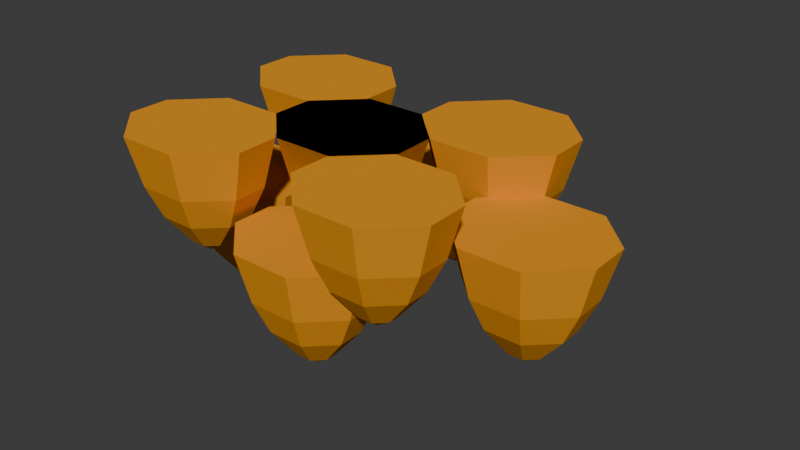 # Source: honeyCombish.blend  (saved by Blender 4.1.24; exported with 4.5.12 LTS)
import bpy
from mathutils import Matrix  # noqa: F401  (used for matrix-valued properties, if any)

bpy.ops.wm.read_factory_settings(use_empty=True)
scene = bpy.context.scene
scene.name = 'Scene'

# ---- collections
col_collection = bpy.data.collections.new('Collection'); scene.collection.children.link(col_collection)

# ---- materials (node trees are filled in below, after node groups)
mat_material_001 = bpy.data.materials.new('Material.001')
mat_material_001.use_transparent_shadow = False
mat_material_001.diffuse_color = (0.8, 0.3157, 0.01872, 1.0)

# ---- material node trees

# ---- world
world_world = bpy.data.worlds.new('World'); scene.world = world_world
world_world.use_nodes = True; world_world.node_tree.nodes.clear()
_N = world_world.node_tree.nodes; _L = world_world.node_tree.links
n0 = _N.new('ShaderNodeOutputWorld'); n0.name = 'World Output'; n0.location = (300, 300)
n1 = _N.new('ShaderNodeBackground'); n1.name = 'Background'; n1.location = (10, 300)
n1.inputs[0].default_value = (0.05088, 0.05088, 0.05088, 1.0)
_L.new(n1.outputs[0], n0.inputs[0])
n0.is_active_output = True
world_world.color = (0.05088, 0.05088, 0.05088)
world_world.use_sun_shadow = False
world_world.sun_shadow_jitter_overblur = 0.0

# ---- meshes
me_vert_002 = bpy.data.meshes.new('Vert.002')
me_vert_002.from_pydata([(1.15, 4.569, 4.943), (3.148, 6.555, 4.943), (6.156, 6.555, 4.943), (8.107, 4.604, 4.943), (8.153, 2.537, 4.943), (6.133, 0.5854, 4.943), (3.194, 0.5854, 4.943), (1.15, 2.56, 4.943), (1.802, 4.383, 2.53), (3.427, 5.999, 2.53), (5.875, 5.999, 2.53), (7.463, 4.411, 2.53), (7.5, 2.729, 2.53), (5.856, 1.141, 2.53), (3.465, 1.141, 2.53), (1.802, 2.748, 2.53), (2.565, 4.165, 0.9254), (3.755, 5.347, 0.9254), (5.546, 5.347, 0.9254), (6.708, 4.185, 0.9254), (6.735, 2.955, 0.9254), (5.532, 1.793, 0.9254), (3.782, 1.793, 0.9254), (2.565, 2.968, 0.9254), (3.783, 3.817, -0.5264), (4.277, 4.308, -0.5264), (5.022, 4.308, -0.5264), (5.505, 3.825, -0.5264), (5.516, 3.314, -0.5264), (5.016, 2.83, -0.5264), (4.289, 2.83, -0.5264), (3.783, 3.319, -0.5264), (4.649, 3.569, -1.096), (4.649, 3.569, -1.096), (4.649, 3.569, -1.096), (4.649, 3.569, -1.096), (4.649, 3.569, -1.096), (4.649, 3.569, -1.096), (4.649, 3.569, -1.096), (4.649, 3.569, -1.096), (-3.839, 0.5858, 4.943), (-1.841, 2.572, 4.943), (1.167, 2.572, 4.943), (3.119, 0.6203, 4.943), (3.165, -1.446, 4.943), (1.144, -3.398, 4.943), (-1.795, -3.398, 4.943), (-3.839, -1.423, 4.943), (-3.187, 0.3995, 2.53), (-1.561, 2.016, 2.53), (0.8862, 2.016, 2.53), (2.474, 0.4275, 2.53), (2.512, -1.254, 2.53), (0.8675, -2.842, 2.53), (-1.524, -2.842, 2.53), (-3.187, -1.235, 2.53), (-2.423, 0.1811, 0.9254), (-1.234, 1.364, 0.9254), (0.5573, 1.364, 0.9254), (1.719, 0.2016, 0.9254), (1.747, -1.029, 0.9254), (0.5436, -2.191, 0.9254), (-1.206, -2.191, 0.9254), (-2.423, -1.015, 0.9254), (-1.206, -0.1669, -0.5264), (-0.7115, 0.3248, -0.5264), (0.03309, 0.3248, -0.5264), (0.5162, -0.1583, -0.5264), (0.5276, -0.6699, -0.5264), (0.0274, -1.153, -0.5264), (-0.7001, -1.153, -0.5264), (-1.206, -0.6642, -0.5264), (-0.3399, -0.4144, -1.096), (-0.3399, -0.4144, -1.096), (-0.3399, -0.4144, -1.096), (-0.3399, -0.4144, -1.096), (-0.3399, -0.4144, -1.096), (-0.3399, -0.4144, -1.096), (-0.3399, -0.4144, -1.096), (-0.3399, -0.4144, -1.096), (-3.839, 0.5858, 4.943), (-1.841, 2.572, 4.943), (1.167, 2.572, 4.943), (3.119, 0.6203, 4.943), (3.165, -1.446, 4.943), (1.144, -3.398, 4.943), (-1.795, -3.398, 4.943), (-3.839, -1.423, 4.943), (-3.187, 0.3995, 2.53), (-1.561, 2.016, 2.53), (0.8862, 2.016, 2.53), (2.474, 0.4275, 2.53), (2.512, -1.254, 2.53), (0.8675, -2.842, 2.53), (-1.524, -2.842, 2.53), (-3.187, -1.235, 2.53), (-2.423, 0.1811, 0.9254), (-1.234, 1.364, 0.9254), (0.5573, 1.364, 0.9254), (1.719, 0.2016, 0.9254), (1.747, -1.029, 0.9254), (0.5436, -2.191, 0.9254), (-1.206, -2.191, 0.9254), (-2.423, -1.015, 0.9254), (-1.206, -0.1669, -0.5264), (-0.7115, 0.3248, -0.5264), (0.03309, 0.3248, -0.5264), (0.5162, -0.1583, -0.5264), (0.5276, -0.6699, -0.5264), (0.0274, -1.153, -0.5264), (-0.7001, -1.153, -0.5264), (-1.206, -0.6642, -0.5264), (-0.3399, -0.4144, -1.096), (-0.3399, -0.4144, -1.096), (-0.3399, -0.4144, -1.096), (-0.3399, -0.4144, -1.096), (-0.3399, -0.4144, -1.096), (-0.3399, -0.4144, -1.096), (-0.3399, -0.4144, -1.096), (-0.3399, -0.4144, -1.096), (-8.939, 4.532, 4.943), (-6.941, 6.518, 4.943), (-3.933, 6.518, 4.943), (-1.982, 4.566, 4.943), (-1.936, 2.5, 4.943), (-3.956, 0.5482, 4.943), (-6.895, 0.5482, 4.943), (-8.939, 2.523, 4.943), (-8.287, 4.346, 2.53), (-6.662, 5.962, 2.53), (-4.214, 5.962, 2.53), (-2.626, 4.374, 2.53), (-2.589, 2.692, 2.53), (-4.233, 1.104, 2.53), (-6.624, 1.104, 2.53), (-8.287, 2.711, 2.53), (-7.523, 4.127, 0.9254), (-6.334, 5.31, 0.9254), (-4.543, 5.31, 0.9254), (-3.381, 4.148, 0.9254), (-3.354, 2.917, 0.9254), (-4.557, 1.755, 0.9254), (-6.307, 1.755, 0.9254), (-7.523, 2.931, 0.9254), (-6.306, 3.779, -0.5264), (-5.812, 4.271, -0.5264), (-5.067, 4.271, -0.5264), (-4.584, 3.788, -0.5264), (-4.573, 3.276, -0.5264), (-5.073, 2.793, -0.5264), (-5.8, 2.793, -0.5264), (-6.306, 3.282, -0.5264), (-5.44, 3.532, -1.096), (-5.44, 3.532, -1.096), (-5.44, 3.532, -1.096), (-5.44, 3.532, -1.096), (-5.44, 3.532, -1.096), (-5.44, 3.532, -1.096), (-5.44, 3.532, -1.096), (-5.44, 3.532, -1.096), (-8.827, -3.435, 4.943), (-6.83, -1.449, 4.943), (-3.822, -1.449, 4.943), (-1.87, -3.4, 4.943), (-1.824, -5.467, 4.943), (-3.845, -7.419, 4.943), (-6.784, -7.419, 4.943), (-8.827, -5.444, 4.943), (-8.175, -3.621, 2.53), (-6.55, -2.005, 2.53), (-4.102, -2.005, 2.53), (-2.514, -3.593, 2.53), (-2.477, -5.275, 2.53), (-4.121, -6.863, 2.53), (-6.513, -6.863, 2.53), (-8.175, -5.256, 2.53), (-7.412, -3.84, 0.9254), (-6.222, -2.657, 0.9254), (-4.431, -2.657, 0.9254), (-3.269, -3.819, 0.9254), (-3.242, -5.049, 0.9254), (-4.445, -6.212, 0.9254), (-6.195, -6.212, 0.9254), (-7.412, -5.036, 0.9254), (-6.195, -4.188, -0.5264), (-5.7, -3.696, -0.5264), (-4.956, -3.696, -0.5264), (-4.472, -4.179, -0.5264), (-4.461, -4.691, -0.5264), (-4.961, -5.174, -0.5264), (-5.689, -5.174, -0.5264), (-6.195, -4.685, -0.5264), (-5.329, -4.435, -1.096), (-5.329, -4.435, -1.096), (-5.329, -4.435, -1.096), (-5.329, -4.435, -1.096), (-5.329, -4.435, -1.096), (-5.329, -4.435, -1.096), (-5.329, -4.435, -1.096), (-5.329, -4.435, -1.096), (1.113, -3.509, 4.943), (3.11, -1.523, 4.943), (6.118, -1.523, 4.943), (8.07, -3.475, 4.943), (8.116, -5.541, 4.943), (6.095, -7.493, 4.943), (3.156, -7.493, 4.943), (1.113, -5.518, 4.943), (1.765, -3.696, 2.53), (3.39, -2.08, 2.53), (5.838, -2.08, 2.53), (7.426, -3.668, 2.53), (7.463, -5.349, 2.53), (5.819, -6.937, 2.53), (3.427, -6.937, 2.53), (1.765, -5.33, 2.53), (2.528, -3.914, 0.9254), (3.718, -2.731, 0.9254), (5.509, -2.731, 0.9254), (6.671, -3.893, 0.9254), (6.698, -5.124, 0.9254), (5.495, -6.286, 0.9254), (3.745, -6.286, 0.9254), (2.528, -5.11, 0.9254), (3.745, -4.262, -0.5264), (4.24, -3.77, -0.5264), (4.984, -3.77, -0.5264), (5.468, -4.253, -0.5264), (5.479, -4.765, -0.5264), (4.979, -5.248, -0.5264), (4.251, -5.248, -0.5264), (3.745, -4.759, -0.5264), (4.611, -4.51, -1.096), (4.611, -4.51, -1.096), (4.611, -4.51, -1.096), (4.611, -4.51, -1.096), (4.611, -4.51, -1.096), (4.611, -4.51, -1.096), (4.611, -4.51, -1.096), (4.611, -4.51, -1.096), (-10.76, 0.8633, 0.7882), (-8.762, 2.849, 0.7882), (-5.754, 2.849, 0.7882), (-3.802, 0.8978, 0.7882), (-3.756, -1.169, 0.7882), (-5.777, -3.121, 0.7882), (-8.716, -3.121, 0.7882), (-10.76, -1.146, 0.7882), (-10.11, 0.677, -1.625), (-8.482, 2.293, -1.625), (-6.035, 2.293, -1.625), (-4.447, 0.705, -1.625), (-4.409, -0.9765, -1.625), (-6.053, -2.565, -1.625), (-8.445, -2.565, -1.625), (-10.11, -0.9579, -1.625), (-9.344, 0.4586, -3.229), (-8.155, 1.641, -3.229), (-6.364, 1.641, -3.229), (-5.202, 0.4791, -3.229), (-5.174, -0.7513, -3.229), (-6.377, -1.913, -3.229), (-8.127, -1.913, -3.229), (-9.344, -0.7376, -3.229), (-8.127, 0.1106, -4.681), (-7.632, 0.6023, -4.681), (-6.888, 0.6023, -4.681), (-6.405, 0.1192, -4.681), (-6.393, -0.3924, -4.681), (-6.893, -0.8755, -4.681), (-7.621, -0.8755, -4.681), (-8.127, -0.3867, -4.681), (-7.261, -0.1369, -5.25), (-7.261, -0.1369, -5.25), (-7.261, -0.1369, -5.25), (-7.261, -0.1369, -5.25), (-7.261, -0.1369, -5.25), (-7.261, -0.1369, -5.25), (-7.261, -0.1369, -5.25), (-7.261, -0.1369, -5.25), (-2.611, -3.29, 1.466), (-0.6129, -1.303, 1.466), (2.395, -1.303, 1.466), (4.347, -3.255, 1.466), (4.393, -5.322, 1.466), (2.372, -7.273, 1.466), (-0.567, -7.273, 1.466), (-2.611, -5.299, 1.466), (-1.959, -3.476, -0.9473), (-0.3332, -1.86, -0.9473), (2.114, -1.86, -0.9473), (3.702, -3.448, -0.9473), (3.74, -5.129, -0.9473), (2.096, -6.718, -0.9473), (-0.2958, -6.718, -0.9473), (-1.959, -5.111, -0.9473), (-1.195, -3.694, -2.552), (-0.005554, -2.512, -2.552), (1.785, -2.512, -2.552), (2.948, -3.674, -2.552), (2.975, -4.904, -2.552), (1.772, -6.066, -2.552), (0.02179, -6.066, -2.552), (-1.195, -4.891, -2.552), (0.0222, -4.042, -4.004), (0.5167, -3.551, -4.004), (1.261, -3.551, -4.004), (1.744, -4.034, -4.004), (1.756, -4.545, -4.004), (1.256, -5.028, -4.004), (0.528, -5.028, -4.004), (0.0222, -4.54, -4.004), (0.8882, -4.29, -4.573), (0.8882, -4.29, -4.573), (0.8882, -4.29, -4.573), (0.8882, -4.29, -4.573), (0.8882, -4.29, -4.573), (0.8882, -4.29, -4.573), (0.8882, -4.29, -4.573), (0.8882, -4.29, -4.573), (-3.917, 8.369, 1.064), (-1.92, 10.36, 1.064), (1.088, 10.36, 1.064), (3.04, 8.404, 1.064), (3.086, 6.337, 1.064), (1.066, 4.386, 1.064), (-1.874, 4.386, 1.064), (-3.917, 6.36, 1.064), (-3.265, 8.183, -1.349), (-1.64, 9.799, -1.349), (0.8077, 9.799, -1.349), (2.396, 8.211, -1.349), (2.433, 6.53, -1.349), (0.789, 4.942, -1.349), (-1.602, 4.942, -1.349), (-3.265, 6.548, -1.349), (-2.502, 7.965, -2.954), (-1.312, 9.147, -2.954), (0.4788, 9.147, -2.954), (1.641, 7.985, -2.954), (1.668, 6.755, -2.954), (0.4651, 5.593, -2.954), (-1.285, 5.593, -2.954), (-2.502, 6.768, -2.954), (-1.284, 7.617, -4.406), (-0.79, 8.108, -4.406), (-0.04541, 8.108, -4.406), (0.4377, 7.625, -4.406), (0.4491, 7.114, -4.406), (-0.05109, 6.631, -4.406), (-0.7786, 6.631, -4.406), (-1.284, 7.119, -4.406), (-0.4184, 7.369, -4.975), (-0.4184, 7.369, -4.975), (-0.4184, 7.369, -4.975), (-0.4184, 7.369, -4.975), (-0.4184, 7.369, -4.975), (-0.4184, 7.369, -4.975), (-0.4184, 7.369, -4.975), (-0.4184, 7.369, -4.975), (5.48, 0.7307, 2.902), (7.478, 2.717, 2.902), (10.49, 2.717, 2.902), (12.44, 0.7652, 2.902), (12.48, -1.301, 2.902), (10.46, -3.253, 2.902), (7.524, -3.253, 2.902), (5.48, -1.278, 2.902), (6.132, 0.5444, 0.489), (7.758, 2.16, 0.489), (10.21, 2.16, 0.489), (11.79, 0.5724, 0.489), (11.83, -1.109, 0.489), (10.19, -2.697, 0.489), (7.795, -2.697, 0.489), (6.132, -1.09, 0.489), (6.896, 0.326, -1.115), (8.085, 1.509, -1.115), (9.876, 1.509, -1.115), (11.04, 0.3466, -1.115), (11.07, -0.8839, -1.115), (9.863, -2.046, -1.115), (8.113, -2.046, -1.115), (6.896, -0.8702, -1.115), (8.113, -0.02194, -2.567), (8.608, 0.4697, -2.567), (9.352, 0.4697, -2.567), (9.835, -0.01341, -2.567), (9.847, -0.5249, -2.567), (9.347, -1.008, -2.567), (8.619, -1.008, -2.567), (8.113, -0.5192, -2.567), (8.979, -0.2695, -3.137), (8.979, -0.2695, -3.137), (8.979, -0.2695, -3.137), (8.979, -0.2695, -3.137), (8.979, -0.2695, -3.137), (8.979, -0.2695, -3.137), (8.979, -0.2695, -3.137), (8.979, -0.2695, -3.137)], [], [(0, 7, 6, 5, 4, 3, 2, 1), (8, 16, 23, 15), (0, 8, 15, 7), (7, 15, 14, 6), (5, 13, 12, 4), (3, 11, 10, 2), (1, 9, 8, 0), (6, 14, 13, 5), (4, 12, 11, 3), (2, 10, 9, 1), (23, 31, 30, 22), (14, 22, 21, 13), (12, 20, 19, 11), (10, 18, 17, 9), (9, 17, 16, 8), (15, 23, 22, 14), (13, 21, 20, 12), (11, 19, 18, 10), (26, 34, 33, 25), (21, 29, 28, 20), (19, 27, 26, 18), (17, 25, 24, 16), (16, 24, 31, 23), (22, 30, 29, 21), (20, 28, 27, 19), (18, 26, 25, 17), (32, 33, 34, 35, 36, 37, 38, 39), (31, 39, 38, 30), (29, 37, 36, 28), (27, 35, 34, 26), (25, 33, 32, 24), (24, 32, 39, 31), (30, 38, 37, 29), (28, 36, 35, 27), (40, 47, 46, 45, 44, 43, 42, 41), (48, 56, 63, 55), (40, 48, 55, 47), (47, 55, 54, 46), (45, 53, 52, 44), (43, 51, 50, 42), (41, 49, 48, 40), (46, 54, 53, 45), (44, 52, 51, 43), (42, 50, 49, 41), (63, 71, 70, 62), (54, 62, 61, 53), (52, 60, 59, 51), (50, 58, 57, 49), (49, 57, 56, 48), (55, 63, 62, 54), (53, 61, 60, 52), (51, 59, 58, 50), (66, 74, 73, 65), (61, 69, 68, 60), (59, 67, 66, 58), (57, 65, 64, 56), (56, 64, 71, 63), (62, 70, 69, 61), (60, 68, 67, 59), (58, 66, 65, 57), (72, 73, 74, 75, 76, 77, 78, 79), (71, 79, 78, 70), (69, 77, 76, 68), (67, 75, 74, 66), (65, 73, 72, 64), (64, 72, 79, 71), (70, 78, 77, 69), (68, 76, 75, 67), (80, 87, 86, 85, 84, 83, 82, 81), (88, 96, 103, 95), (80, 88, 95, 87), (87, 95, 94, 86), (85, 93, 92, 84), (83, 91, 90, 82), (81, 89, 88, 80), (86, 94, 93, 85), (84, 92, 91, 83), (82, 90, 89, 81), (103, 111, 110, 102), (94, 102, 101, 93), (92, 100, 99, 91), (90, 98, 97, 89), (89, 97, 96, 88), (95, 103, 102, 94), (93, 101, 100, 92), (91, 99, 98, 90), (106, 114, 113, 105), (101, 109, 108, 100), (99, 107, 106, 98), (97, 105, 104, 96), (96, 104, 111, 103), (102, 110, 109, 101), (100, 108, 107, 99), (98, 106, 105, 97), (112, 113, 114, 115, 116, 117, 118, 119), (111, 119, 118, 110), (109, 117, 116, 108), (107, 115, 114, 106), (105, 113, 112, 104), (104, 112, 119, 111), (110, 118, 117, 109), (108, 116, 115, 107), (120, 127, 126, 125, 124, 123, 122, 121), (128, 136, 143, 135), (120, 128, 135, 127), (127, 135, 134, 126), (125, 133, 132, 124), (123, 131, 130, 122), (121, 129, 128, 120), (126, 134, 133, 125), (124, 132, 131, 123), (122, 130, 129, 121), (143, 151, 150, 142), (134, 142, 141, 133), (132, 140, 139, 131), (130, 138, 137, 129), (129, 137, 136, 128), (135, 143, 142, 134), (133, 141, 140, 132), (131, 139, 138, 130), (146, 154, 153, 145), (141, 149, 148, 140), (139, 147, 146, 138), (137, 145, 144, 136), (136, 144, 151, 143), (142, 150, 149, 141), (140, 148, 147, 139), (138, 146, 145, 137), (152, 153, 154, 155, 156, 157, 158, 159), (151, 159, 158, 150), (149, 157, 156, 148), (147, 155, 154, 146), (145, 153, 152, 144), (144, 152, 159, 151), (150, 158, 157, 149), (148, 156, 155, 147), (160, 167, 166, 165, 164, 163, 162, 161), (168, 176, 183, 175), (160, 168, 175, 167), (167, 175, 174, 166), (165, 173, 172, 164), (163, 171, 170, 162), (161, 169, 168, 160), (166, 174, 173, 165), (164, 172, 171, 163), (162, 170, 169, 161), (183, 191, 190, 182), (174, 182, 181, 173), (172, 180, 179, 171), (170, 178, 177, 169), (169, 177, 176, 168), (175, 183, 182, 174), (173, 181, 180, 172), (171, 179, 178, 170), (186, 194, 193, 185), (181, 189, 188, 180), (179, 187, 186, 178), (177, 185, 184, 176), (176, 184, 191, 183), (182, 190, 189, 181), (180, 188, 187, 179), (178, 186, 185, 177), (192, 193, 194, 195, 196, 197, 198, 199), (191, 199, 198, 190), (189, 197, 196, 188), (187, 195, 194, 186), (185, 193, 192, 184), (184, 192, 199, 191), (190, 198, 197, 189), (188, 196, 195, 187), (200, 207, 206, 205, 204, 203, 202, 201), (208, 216, 223, 215), (200, 208, 215, 207), (207, 215, 214, 206), (205, 213, 212, 204), (203, 211, 210, 202), (201, 209, 208, 200), (206, 214, 213, 205), (204, 212, 211, 203), (202, 210, 209, 201), (223, 231, 230, 222), (214, 222, 221, 213), (212, 220, 219, 211), (210, 218, 217, 209), (209, 217, 216, 208), (215, 223, 222, 214), (213, 221, 220, 212), (211, 219, 218, 210), (226, 234, 233, 225), (221, 229, 228, 220), (219, 227, 226, 218), (217, 225, 224, 216), (216, 224, 231, 223), (222, 230, 229, 221), (220, 228, 227, 219), (218, 226, 225, 217), (232, 233, 234, 235, 236, 237, 238, 239), (231, 239, 238, 230), (229, 237, 236, 228), (227, 235, 234, 226), (225, 233, 232, 224), (224, 232, 239, 231), (230, 238, 237, 229), (228, 236, 235, 227), (240, 247, 246, 245, 244, 243, 242, 241), (248, 256, 263, 255), (240, 248, 255, 247), (247, 255, 254, 246), (245, 253, 252, 244), (243, 251, 250, 242), (241, 249, 248, 240), (246, 254, 253, 245), (244, 252, 251, 243), (242, 250, 249, 241), (263, 271, 270, 262), (254, 262, 261, 253), (252, 260, 259, 251), (250, 258, 257, 249), (249, 257, 256, 248), (255, 263, 262, 254), (253, 261, 260, 252), (251, 259, 258, 250), (266, 274, 273, 265), (261, 269, 268, 260), (259, 267, 266, 258), (257, 265, 264, 256), (256, 264, 271, 263), (262, 270, 269, 261), (260, 268, 267, 259), (258, 266, 265, 257), (272, 273, 274, 275, 276, 277, 278, 279), (271, 279, 278, 270), (269, 277, 276, 268), (267, 275, 274, 266), (265, 273, 272, 264), (264, 272, 279, 271), (270, 278, 277, 269), (268, 276, 275, 267), (280, 287, 286, 285, 284, 283, 282, 281), (288, 296, 303, 295), (280, 288, 295, 287), (287, 295, 294, 286), (285, 293, 292, 284), (283, 291, 290, 282), (281, 289, 288, 280), (286, 294, 293, 285), (284, 292, 291, 283), (282, 290, 289, 281), (303, 311, 310, 302), (294, 302, 301, 293), (292, 300, 299, 291), (290, 298, 297, 289), (289, 297, 296, 288), (295, 303, 302, 294), (293, 301, 300, 292), (291, 299, 298, 290), (306, 314, 313, 305), (301, 309, 308, 300), (299, 307, 306, 298), (297, 305, 304, 296), (296, 304, 311, 303), (302, 310, 309, 301), (300, 308, 307, 299), (298, 306, 305, 297), (312, 313, 314, 315, 316, 317, 318, 319), (311, 319, 318, 310), (309, 317, 316, 308), (307, 315, 314, 306), (305, 313, 312, 304), (304, 312, 319, 311), (310, 318, 317, 309), (308, 316, 315, 307), (320, 327, 326, 325, 324, 323, 322, 321), (328, 336, 343, 335), (320, 328, 335, 327), (327, 335, 334, 326), (325, 333, 332, 324), (323, 331, 330, 322), (321, 329, 328, 320), (326, 334, 333, 325), (324, 332, 331, 323), (322, 330, 329, 321), (343, 351, 350, 342), (334, 342, 341, 333), (332, 340, 339, 331), (330, 338, 337, 329), (329, 337, 336, 328), (335, 343, 342, 334), (333, 341, 340, 332), (331, 339, 338, 330), (346, 354, 353, 345), (341, 349, 348, 340), (339, 347, 346, 338), (337, 345, 344, 336), (336, 344, 351, 343), (342, 350, 349, 341), (340, 348, 347, 339), (338, 346, 345, 337), (352, 353, 354, 355, 356, 357, 358, 359), (351, 359, 358, 350), (349, 357, 356, 348), (347, 355, 354, 346), (345, 353, 352, 344), (344, 352, 359, 351), (350, 358, 357, 349), (348, 356, 355, 347), (360, 367, 366, 365, 364, 363, 362, 361), (368, 376, 383, 375), (360, 368, 375, 367), (367, 375, 374, 366), (365, 373, 372, 364), (363, 371, 370, 362), (361, 369, 368, 360), (366, 374, 373, 365), (364, 372, 371, 363), (362, 370, 369, 361), (383, 391, 390, 382), (374, 382, 381, 373), (372, 380, 379, 371), (370, 378, 377, 369), (369, 377, 376, 368), (375, 383, 382, 374), (373, 381, 380, 372), (371, 379, 378, 370), (386, 394, 393, 385), (381, 389, 388, 380), (379, 387, 386, 378), (377, 385, 384, 376), (376, 384, 391, 383), (382, 390, 389, 381), (380, 388, 387, 379), (378, 386, 385, 377), (392, 393, 394, 395, 396, 397, 398, 399), (391, 399, 398, 390), (389, 397, 396, 388), (387, 395, 394, 386), (385, 393, 392, 384), (384, 392, 399, 391), (390, 398, 397, 389), (388, 396, 395, 387)])
me_vert_002.materials.append(mat_material_001)
me_vert_002.update()

# ---- objects
ob_vert_002 = bpy.data.objects.new('Vert.002', me_vert_002)

# ---- transforms, parenting, visibility, modifiers, constraints
ob_vert_002.location = (0.8307, 1.412, -4.943)

# ---- collection membership
col_collection.objects.link(ob_vert_002)

# ---- scene / render settings (as saved in the file)
scene.frame_start = 1; scene.frame_end = 250; scene.frame_set(1)
scene.render.engine = 'BLENDER_EEVEE_NEXT'
scene.cycles.sampling_pattern = 'TABULATED_SOBOL'
scene.eevee.ray_tracing_options.trace_max_roughness = 0.0
bpy.context.view_layer.update()

# ---- added for rendering (the .blend has no active camera and no usable light): camera, sun
cam_auto = bpy.data.cameras.new('AutoCamera')
cam_auto.lens = 50.0
cam_auto.sensor_width = 36.0
cam_auto.clip_end = 1000.0
ob_auto_camera = bpy.data.objects.new('AutoCamera', cam_auto)
scene.collection.objects.link(ob_auto_camera)
ob_auto_camera.location = (30.4006, -31.6063, 17.8696)
ob_auto_camera.rotation_euler = (1.09748, -7.21219e-08, 0.694738)
scene.camera = ob_auto_camera
light_auto_sun = bpy.data.lights.new('AutoSun', 'SUN')
light_auto_sun.energy = 3.0
light_auto_sun.angle = 0.0523599
ob_auto_sun = bpy.data.objects.new('AutoSun', light_auto_sun)
scene.collection.objects.link(ob_auto_sun)
ob_auto_sun.rotation_euler = (0.872665, 0.174533, 0.523599)
bpy.context.view_layer.update()
